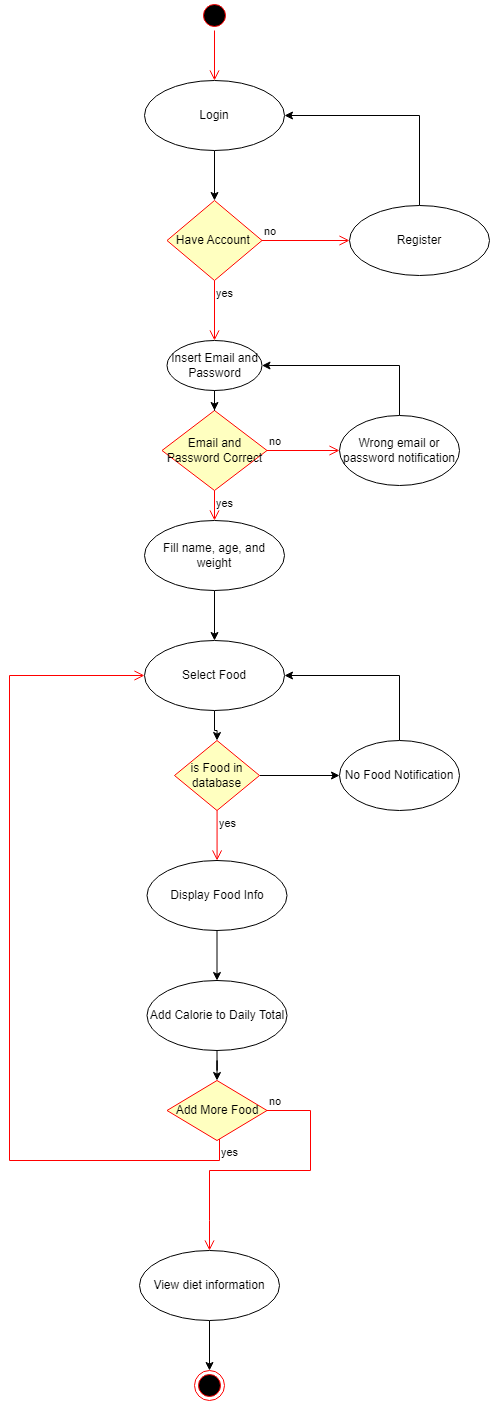

The diagram above was exported from draw.io. Its source (the exported page's mxGraphModel, read from the mxfile embedded in the PNG):
<mxGraphModel dx="2333" dy="1083" grid="1" gridSize="10" guides="1" tooltips="1" connect="1" arrows="1" fold="1" page="1" pageScale="1" pageWidth="850" pageHeight="1100" math="0" shadow="0">
  <root>
    <mxCell id="0" />
    <mxCell id="1" parent="0" />
    <mxCell id="mX0pmHbU3w8cguhlMvel-2" value="" style="ellipse;html=1;shape=startState;fillColor=#000000;strokeColor=#ff0000;" parent="1" vertex="1">
      <mxGeometry x="400" y="50" width="30" height="30" as="geometry" />
    </mxCell>
    <mxCell id="mX0pmHbU3w8cguhlMvel-3" value="" style="edgeStyle=orthogonalEdgeStyle;html=1;verticalAlign=bottom;endArrow=open;endSize=8;strokeColor=#ff0000;rounded=0;entryX=0.5;entryY=0;entryDx=0;entryDy=0;" parent="1" source="mX0pmHbU3w8cguhlMvel-2" edge="1" target="mX0pmHbU3w8cguhlMvel-13">
      <mxGeometry relative="1" as="geometry">
        <mxPoint x="415" y="220" as="targetPoint" />
      </mxGeometry>
    </mxCell>
    <mxCell id="mX0pmHbU3w8cguhlMvel-8" style="edgeStyle=orthogonalEdgeStyle;rounded=0;orthogonalLoop=1;jettySize=auto;html=1;entryX=0.5;entryY=0;entryDx=0;entryDy=0;" parent="1" source="mX0pmHbU3w8cguhlMvel-4" target="mX0pmHbU3w8cguhlMvel-5" edge="1">
      <mxGeometry relative="1" as="geometry" />
    </mxCell>
    <mxCell id="mX0pmHbU3w8cguhlMvel-4" value="Select Food" style="ellipse;whiteSpace=wrap;html=1;" parent="1" vertex="1">
      <mxGeometry x="345" y="690" width="140" height="70" as="geometry" />
    </mxCell>
    <mxCell id="mX0pmHbU3w8cguhlMvel-10" style="edgeStyle=orthogonalEdgeStyle;rounded=0;orthogonalLoop=1;jettySize=auto;html=1;entryX=0;entryY=0.5;entryDx=0;entryDy=0;" parent="1" source="mX0pmHbU3w8cguhlMvel-5" target="mX0pmHbU3w8cguhlMvel-9" edge="1">
      <mxGeometry relative="1" as="geometry" />
    </mxCell>
    <mxCell id="mX0pmHbU3w8cguhlMvel-5" value="is Food in database" style="rhombus;whiteSpace=wrap;html=1;fontColor=#000000;fillColor=#ffffc0;strokeColor=#ff0000;" parent="1" vertex="1">
      <mxGeometry x="375" y="790" width="85" height="70" as="geometry" />
    </mxCell>
    <mxCell id="mX0pmHbU3w8cguhlMvel-7" value="yes" style="edgeStyle=orthogonalEdgeStyle;html=1;align=left;verticalAlign=top;endArrow=open;endSize=8;strokeColor=#ff0000;rounded=0;entryX=0.5;entryY=0;entryDx=0;entryDy=0;" parent="1" source="mX0pmHbU3w8cguhlMvel-5" target="mX0pmHbU3w8cguhlMvel-12" edge="1">
      <mxGeometry x="-1" relative="1" as="geometry">
        <mxPoint x="418" y="960" as="targetPoint" />
        <Array as="points">
          <mxPoint x="418" y="910" />
        </Array>
      </mxGeometry>
    </mxCell>
    <mxCell id="mX0pmHbU3w8cguhlMvel-11" style="edgeStyle=orthogonalEdgeStyle;rounded=0;orthogonalLoop=1;jettySize=auto;html=1;entryX=1;entryY=0.5;entryDx=0;entryDy=0;" parent="1" source="mX0pmHbU3w8cguhlMvel-9" target="mX0pmHbU3w8cguhlMvel-4" edge="1">
      <mxGeometry relative="1" as="geometry">
        <Array as="points">
          <mxPoint x="600" y="725" />
        </Array>
      </mxGeometry>
    </mxCell>
    <mxCell id="mX0pmHbU3w8cguhlMvel-9" value="No Food Notification" style="ellipse;whiteSpace=wrap;html=1;" parent="1" vertex="1">
      <mxGeometry x="540" y="790" width="120" height="70" as="geometry" />
    </mxCell>
    <mxCell id="mX0pmHbU3w8cguhlMvel-26" style="edgeStyle=orthogonalEdgeStyle;rounded=0;orthogonalLoop=1;jettySize=auto;html=1;" parent="1" source="mX0pmHbU3w8cguhlMvel-12" target="mX0pmHbU3w8cguhlMvel-25" edge="1">
      <mxGeometry relative="1" as="geometry" />
    </mxCell>
    <mxCell id="mX0pmHbU3w8cguhlMvel-12" value="Display Food Info" style="ellipse;whiteSpace=wrap;html=1;" parent="1" vertex="1">
      <mxGeometry x="347.5" y="910" width="140" height="70" as="geometry" />
    </mxCell>
    <mxCell id="EadUEIw-ka0aJpAOoHuT-6" style="edgeStyle=orthogonalEdgeStyle;rounded=0;orthogonalLoop=1;jettySize=auto;html=1;entryX=0.5;entryY=0;entryDx=0;entryDy=0;" edge="1" parent="1" source="mX0pmHbU3w8cguhlMvel-13" target="EadUEIw-ka0aJpAOoHuT-3">
      <mxGeometry relative="1" as="geometry" />
    </mxCell>
    <mxCell id="mX0pmHbU3w8cguhlMvel-13" value="Login" style="ellipse;whiteSpace=wrap;html=1;" parent="1" vertex="1">
      <mxGeometry x="345" y="130" width="140" height="70" as="geometry" />
    </mxCell>
    <mxCell id="mX0pmHbU3w8cguhlMvel-14" value="Email and Password Correct" style="rhombus;whiteSpace=wrap;html=1;fontColor=#000000;fillColor=#ffffc0;strokeColor=#ff0000;" parent="1" vertex="1">
      <mxGeometry x="362.5" y="460" width="105" height="80" as="geometry" />
    </mxCell>
    <mxCell id="mX0pmHbU3w8cguhlMvel-15" value="no" style="edgeStyle=orthogonalEdgeStyle;html=1;align=left;verticalAlign=bottom;endArrow=open;endSize=8;strokeColor=#ff0000;rounded=0;entryX=0;entryY=0.5;entryDx=0;entryDy=0;" parent="1" source="mX0pmHbU3w8cguhlMvel-14" target="mX0pmHbU3w8cguhlMvel-18" edge="1">
      <mxGeometry x="-1" relative="1" as="geometry">
        <mxPoint x="570" y="500" as="targetPoint" />
      </mxGeometry>
    </mxCell>
    <mxCell id="mX0pmHbU3w8cguhlMvel-16" value="yes" style="edgeStyle=orthogonalEdgeStyle;html=1;align=left;verticalAlign=top;endArrow=open;endSize=8;strokeColor=#ff0000;rounded=0;entryX=0.5;entryY=0;entryDx=0;entryDy=0;" parent="1" source="mX0pmHbU3w8cguhlMvel-14" target="EadUEIw-ka0aJpAOoHuT-13" edge="1">
      <mxGeometry x="-1" relative="1" as="geometry">
        <mxPoint x="415" y="620" as="targetPoint" />
        <mxPoint as="offset" />
      </mxGeometry>
    </mxCell>
    <mxCell id="EadUEIw-ka0aJpAOoHuT-10" style="edgeStyle=orthogonalEdgeStyle;rounded=0;orthogonalLoop=1;jettySize=auto;html=1;entryX=1;entryY=0.5;entryDx=0;entryDy=0;" edge="1" parent="1" source="mX0pmHbU3w8cguhlMvel-18" target="EadUEIw-ka0aJpAOoHuT-7">
      <mxGeometry relative="1" as="geometry">
        <Array as="points">
          <mxPoint x="600" y="415" />
        </Array>
      </mxGeometry>
    </mxCell>
    <mxCell id="mX0pmHbU3w8cguhlMvel-18" value="Wrong email or password notification" style="ellipse;whiteSpace=wrap;html=1;" parent="1" vertex="1">
      <mxGeometry x="540" y="465" width="120" height="70" as="geometry" />
    </mxCell>
    <mxCell id="mX0pmHbU3w8cguhlMvel-30" style="edgeStyle=orthogonalEdgeStyle;rounded=0;orthogonalLoop=1;jettySize=auto;html=1;entryX=0.5;entryY=0;entryDx=0;entryDy=0;" parent="1" source="mX0pmHbU3w8cguhlMvel-25" target="mX0pmHbU3w8cguhlMvel-27" edge="1">
      <mxGeometry relative="1" as="geometry" />
    </mxCell>
    <mxCell id="mX0pmHbU3w8cguhlMvel-25" value="Add Calorie to Daily Total" style="ellipse;whiteSpace=wrap;html=1;" parent="1" vertex="1">
      <mxGeometry x="347.5" y="1030" width="140" height="70" as="geometry" />
    </mxCell>
    <mxCell id="mX0pmHbU3w8cguhlMvel-27" value="Add More Food" style="rhombus;whiteSpace=wrap;html=1;fontColor=#000000;fillColor=#ffffc0;strokeColor=#ff0000;" parent="1" vertex="1">
      <mxGeometry x="367.5" y="1130" width="100" height="60" as="geometry" />
    </mxCell>
    <mxCell id="mX0pmHbU3w8cguhlMvel-28" value="no" style="edgeStyle=orthogonalEdgeStyle;html=1;align=left;verticalAlign=bottom;endArrow=open;endSize=8;strokeColor=#ff0000;rounded=0;entryX=0.5;entryY=0;entryDx=0;entryDy=0;" parent="1" source="mX0pmHbU3w8cguhlMvel-27" target="mX0pmHbU3w8cguhlMvel-31" edge="1">
      <mxGeometry x="-1" relative="1" as="geometry">
        <mxPoint x="410" y="1250" as="targetPoint" />
        <Array as="points">
          <mxPoint x="511" y="1160" />
          <mxPoint x="511" y="1220" />
          <mxPoint x="410" y="1220" />
          <mxPoint x="410" y="1270" />
        </Array>
      </mxGeometry>
    </mxCell>
    <mxCell id="mX0pmHbU3w8cguhlMvel-29" value="yes" style="edgeStyle=orthogonalEdgeStyle;html=1;align=left;verticalAlign=top;endArrow=open;endSize=8;strokeColor=#ff0000;rounded=0;entryX=0;entryY=0.5;entryDx=0;entryDy=0;" parent="1" source="mX0pmHbU3w8cguhlMvel-27" target="mX0pmHbU3w8cguhlMvel-4" edge="1">
      <mxGeometry x="-1" relative="1" as="geometry">
        <mxPoint x="410" y="1230" as="targetPoint" />
        <Array as="points">
          <mxPoint x="420" y="1210" />
          <mxPoint x="210" y="1210" />
          <mxPoint x="210" y="725" />
        </Array>
      </mxGeometry>
    </mxCell>
    <mxCell id="mX0pmHbU3w8cguhlMvel-33" style="edgeStyle=orthogonalEdgeStyle;rounded=0;orthogonalLoop=1;jettySize=auto;html=1;entryX=0.5;entryY=0;entryDx=0;entryDy=0;" parent="1" source="mX0pmHbU3w8cguhlMvel-31" target="mX0pmHbU3w8cguhlMvel-32" edge="1">
      <mxGeometry relative="1" as="geometry" />
    </mxCell>
    <mxCell id="mX0pmHbU3w8cguhlMvel-31" value="View diet information" style="ellipse;whiteSpace=wrap;html=1;" parent="1" vertex="1">
      <mxGeometry x="340" y="1300" width="140" height="70" as="geometry" />
    </mxCell>
    <mxCell id="mX0pmHbU3w8cguhlMvel-32" value="" style="ellipse;html=1;shape=endState;fillColor=#000000;strokeColor=#ff0000;" parent="1" vertex="1">
      <mxGeometry x="395" y="1420" width="30" height="30" as="geometry" />
    </mxCell>
    <mxCell id="EadUEIw-ka0aJpAOoHuT-3" value="Have Account&amp;nbsp;" style="rhombus;whiteSpace=wrap;html=1;fontColor=#000000;fillColor=#ffffc0;strokeColor=#ff0000;" vertex="1" parent="1">
      <mxGeometry x="367.5" y="250" width="95" height="80" as="geometry" />
    </mxCell>
    <mxCell id="EadUEIw-ka0aJpAOoHuT-4" value="no" style="edgeStyle=orthogonalEdgeStyle;html=1;align=left;verticalAlign=bottom;endArrow=open;endSize=8;strokeColor=#ff0000;rounded=0;entryX=0;entryY=0.5;entryDx=0;entryDy=0;" edge="1" source="EadUEIw-ka0aJpAOoHuT-3" parent="1" target="EadUEIw-ka0aJpAOoHuT-11">
      <mxGeometry x="-1" relative="1" as="geometry">
        <mxPoint x="555" y="280" as="targetPoint" />
      </mxGeometry>
    </mxCell>
    <mxCell id="EadUEIw-ka0aJpAOoHuT-5" value="yes" style="edgeStyle=orthogonalEdgeStyle;html=1;align=left;verticalAlign=top;endArrow=open;endSize=8;strokeColor=#ff0000;rounded=0;entryX=0.5;entryY=0;entryDx=0;entryDy=0;" edge="1" source="EadUEIw-ka0aJpAOoHuT-3" parent="1" target="EadUEIw-ka0aJpAOoHuT-7">
      <mxGeometry x="-1" relative="1" as="geometry">
        <mxPoint x="415" y="390" as="targetPoint" />
      </mxGeometry>
    </mxCell>
    <mxCell id="EadUEIw-ka0aJpAOoHuT-9" style="edgeStyle=orthogonalEdgeStyle;rounded=0;orthogonalLoop=1;jettySize=auto;html=1;" edge="1" parent="1" source="EadUEIw-ka0aJpAOoHuT-7" target="mX0pmHbU3w8cguhlMvel-14">
      <mxGeometry relative="1" as="geometry" />
    </mxCell>
    <mxCell id="EadUEIw-ka0aJpAOoHuT-7" value="Insert Email and Password" style="ellipse;whiteSpace=wrap;html=1;" vertex="1" parent="1">
      <mxGeometry x="367.5" y="390" width="95" height="50" as="geometry" />
    </mxCell>
    <mxCell id="EadUEIw-ka0aJpAOoHuT-12" style="edgeStyle=orthogonalEdgeStyle;rounded=0;orthogonalLoop=1;jettySize=auto;html=1;entryX=1;entryY=0.5;entryDx=0;entryDy=0;" edge="1" parent="1" source="EadUEIw-ka0aJpAOoHuT-11" target="mX0pmHbU3w8cguhlMvel-13">
      <mxGeometry relative="1" as="geometry">
        <Array as="points">
          <mxPoint x="620" y="165" />
        </Array>
      </mxGeometry>
    </mxCell>
    <mxCell id="EadUEIw-ka0aJpAOoHuT-11" value="Register" style="ellipse;whiteSpace=wrap;html=1;" vertex="1" parent="1">
      <mxGeometry x="550" y="255" width="140" height="70" as="geometry" />
    </mxCell>
    <mxCell id="EadUEIw-ka0aJpAOoHuT-14" style="edgeStyle=orthogonalEdgeStyle;rounded=0;orthogonalLoop=1;jettySize=auto;html=1;entryX=0.5;entryY=0;entryDx=0;entryDy=0;" edge="1" parent="1" source="EadUEIw-ka0aJpAOoHuT-13" target="mX0pmHbU3w8cguhlMvel-4">
      <mxGeometry relative="1" as="geometry" />
    </mxCell>
    <mxCell id="EadUEIw-ka0aJpAOoHuT-13" value="Fill name, age, and weight" style="ellipse;whiteSpace=wrap;html=1;" vertex="1" parent="1">
      <mxGeometry x="345" y="570" width="140" height="70" as="geometry" />
    </mxCell>
  </root>
</mxGraphModel>